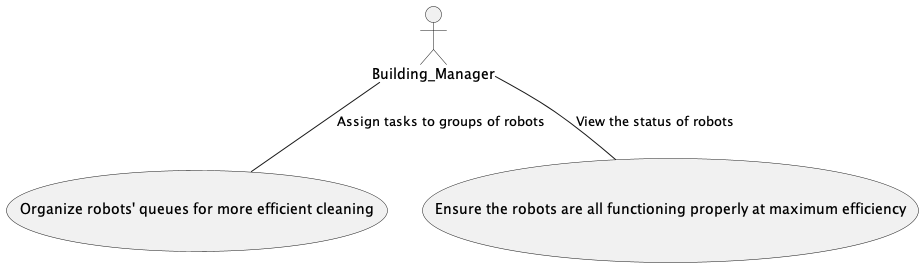

The diagram above was rendered by PlantUML. Its source (embedded in the PNG):
@startuml ABasicUseCase

'Actors
actor Building_Manager

'Use Cases
usecase "Organize robots' queues for more efficient cleaning" as assign
usecase "Ensure the robots are all functioning properly at maximum efficiency" as view

'Relationships
Building_Manager -- assign : "Assign tasks to groups of robots"
Building_Manager -- view : "View the status of robots"

@enduml